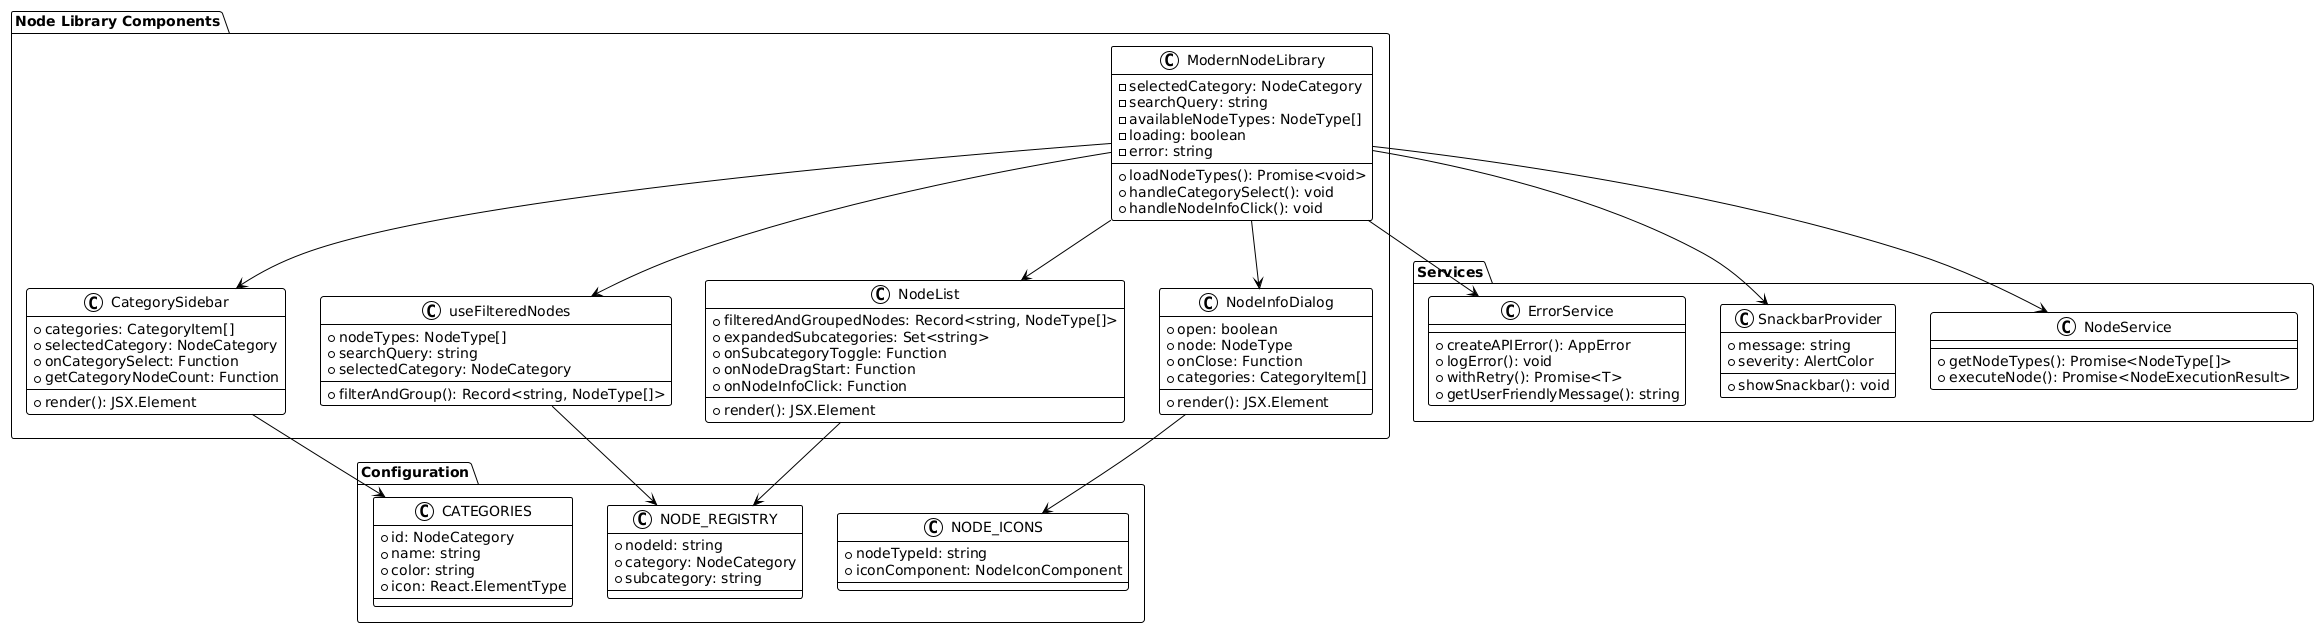

The diagram above was rendered by PlantUML. Its source (embedded in the PNG):
@startuml
!theme plain

package "Node Library Components" {
  class ModernNodeLibrary {
    -selectedCategory: NodeCategory
    -searchQuery: string
    -availableNodeTypes: NodeType[]
    -loading: boolean
    -error: string
    +loadNodeTypes(): Promise<void>
    +handleCategorySelect(): void
    +handleNodeInfoClick(): void
  }

  class CategorySidebar {
    +categories: CategoryItem[]
    +selectedCategory: NodeCategory
    +onCategorySelect: Function
    +getCategoryNodeCount: Function
    +render(): JSX.Element
  }

  class NodeList {
    +filteredAndGroupedNodes: Record<string, NodeType[]>
    +expandedSubcategories: Set<string>
    +onSubcategoryToggle: Function
    +onNodeDragStart: Function
    +onNodeInfoClick: Function
    +render(): JSX.Element
  }

  class NodeInfoDialog {
    +open: boolean
    +node: NodeType
    +onClose: Function
    +categories: CategoryItem[]
    +render(): JSX.Element
  }

  class useFilteredNodes {
    +nodeTypes: NodeType[]
    +searchQuery: string
    +selectedCategory: NodeCategory
    +filterAndGroup(): Record<string, NodeType[]>
  }
}

package "Configuration" {
  class NODE_REGISTRY {
    +nodeId: string
    +category: NodeCategory
    +subcategory: string
  }

  class CATEGORIES {
    +id: NodeCategory
    +name: string
    +color: string
    +icon: React.ElementType
  }

  class NODE_ICONS {
    +nodeTypeId: string
    +iconComponent: NodeIconComponent
  }
}

package "Services" {
  class NodeService {
    +getNodeTypes(): Promise<NodeType[]>
    +executeNode(): Promise<NodeExecutionResult>
  }

  class ErrorService {
    +createAPIError(): AppError
    +logError(): void
    +withRetry(): Promise<T>
    +getUserFriendlyMessage(): string
  }

  class SnackbarProvider {
    +showSnackbar(): void
    +message: string
    +severity: AlertColor
  }
}

ModernNodeLibrary --> CategorySidebar
ModernNodeLibrary --> NodeList
ModernNodeLibrary --> NodeInfoDialog
ModernNodeLibrary --> useFilteredNodes
ModernNodeLibrary --> NodeService
ModernNodeLibrary --> ErrorService
ModernNodeLibrary --> SnackbarProvider

NodeList --> NODE_REGISTRY
CategorySidebar --> CATEGORIES
NodeInfoDialog --> NODE_ICONS

useFilteredNodes --> NODE_REGISTRY
@enduml